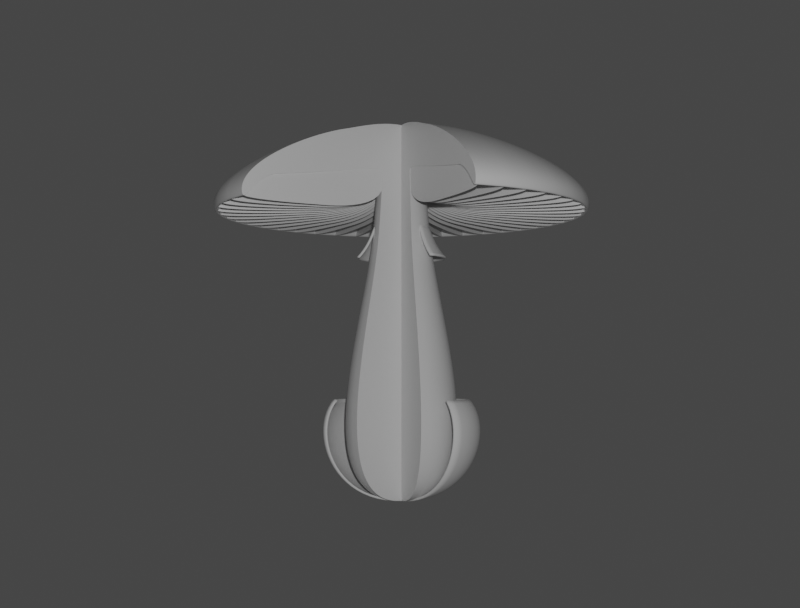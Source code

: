 # Source: Champignon.blend  (saved by Blender 2.92.15; exported with 4.5.12 LTS)
import bpy
from mathutils import Matrix  # noqa: F401  (used for matrix-valued properties, if any)

bpy.ops.wm.read_factory_settings(use_empty=True)
scene = bpy.context.scene
scene.name = 'Scene'

# ---- collections
col_collection = bpy.data.collections.new('Collection'); scene.collection.children.link(col_collection)

# ---- materials (node trees are filled in below, after node groups)
mat_material = bpy.data.materials.new('Material')
mat_material.alpha_threshold = 0.0
mat_material.line_color = (0.0, 0.0, 0.0, 1.0)

# ---- material node trees
mat_material.use_nodes = True; mat_material.node_tree.nodes.clear()
_N = mat_material.node_tree.nodes; _L = mat_material.node_tree.links
n0 = _N.new('ShaderNodeOutputMaterial'); n0.name = 'Material Output'; n0.location = (300, 300)
n1 = _N.new('ShaderNodeBsdfPrincipled'); n1.name = 'Principled BSDF'; n1.location = (10, 300)
n1.distribution = 'GGX'
n1.subsurface_method = 'BURLEY'
n1.inputs[2].default_value = 0.4
n1.inputs[3].default_value = 1.45
n1.inputs[27].default_value = (0.0, 0.0, 0.0, 1.0)
n1.inputs[28].default_value = 1.0
_L.new(n1.outputs[0], n0.inputs[0])
n0.is_active_output = True

# ---- world
world_world = bpy.data.worlds.new('World'); scene.world = world_world
world_world.use_nodes = True; world_world.node_tree.nodes.clear()
_N = world_world.node_tree.nodes; _L = world_world.node_tree.links
n0 = _N.new('ShaderNodeOutputWorld'); n0.name = 'World Output'; n0.location = (300, 300)
n1 = _N.new('ShaderNodeBackground'); n1.name = 'Background'; n1.location = (10, 300)
n1.inputs[0].default_value = (0.05088, 0.05088, 0.05088, 1.0)
_L.new(n1.outputs[0], n0.inputs[0])
n0.is_active_output = True
world_world.color = (0.05088, 0.05088, 0.05088)
world_world.use_sun_shadow = False
world_world.sun_shadow_jitter_overblur = 0.0

# ---- cameras
cam_camera = bpy.data.cameras.new('Camera')
cam_camera.clip_end = 100.0
cam_camera.ortho_scale = 7.314

# ---- lights
light_light = bpy.data.lights.new('Light', 'POINT')
light_light.transmission_factor = 0.0
light_light.energy = 1500.0
light_light.shadow_soft_size = 0.1
light_light.shadow_maximum_resolution = 0.006
light_light.use_absolute_resolution = True
light_light.cycles.max_bounces = 5

# ---- curves / text
cu_beziercircle = bpy.data.curves.new('BezierCircle', 'CURVE')
cu_beziercircle.dimensions = '2D'
_sp = cu_beziercircle.splines.new('BEZIER'); _sp.bezier_points.add(4)
_sp.bezier_points.foreach_set('co', [-1.564, 0.7794, 0.0, -1.186, 1.865, 0.0, -1.174, 1.049, 0.0, -1.451, 0.246, 0.0, -1.621, 0.2453, 0.0])
_sp.bezier_points.foreach_set('handle_left', [-1.609, 0.5395, 0.0, -1.554, 1.641, 0.0, -1.166, 1.178, 0.0, -1.174, 0.246, 0.0, -1.621, 0.2453, 0.0])
_sp.bezier_points.foreach_set('handle_right', [-1.467, 1.289, 0.0, -1.143, 1.891, 0.0, -1.177, 0.9793, 0.0, -1.802, 0.246, 0.0, -1.621, 0.2453, 0.0])
for _p, _l, _r in zip(_sp.bezier_points, ['ALIGNED', 'ALIGNED', 'ALIGNED', 'ALIGNED', 'ALIGNED'], ['ALIGNED', 'ALIGNED', 'ALIGNED', 'ALIGNED', 'ALIGNED']): _p.handle_left_type = _l; _p.handle_right_type = _r
_sp.order_u = 0
_sp.order_v = 0
_sp.resolution_u = 6
_sp.use_cyclic_u = True
cu_beziercircle.materials.append(mat_material)
cu_beziercircle.use_path = True
cu_beziercircle.use_path_clamp = True
cu_beziercircle.use_stretch = True
cu_beziercircle.use_deform_bounds = True
cu_beziercircle.resolution_u = 6
cu_beziercircle.render_resolution_u = 12
cu_beziercircle.fill_mode = 'BOTH'
cu_beziercurve = bpy.data.curves.new('BezierCurve', 'CURVE')
cu_beziercurve.dimensions = '2D'
_sp = cu_beziercurve.splines.new('BEZIER'); _sp.bezier_points.add(7)
_sp.bezier_points.foreach_set('co', [-2.551, 9.137e-09, 0.0, -2.413, 0.7109, 0.0, -1.651, 1.9, 0.0, -1.873, 1.498, 0.0, -2.033, 0.25, 0.0, -1.355, 0.3, 0.0, 0.2807, 0.5584, 0.0, 1.285, 0.0, 0.0])
_sp.bezier_points.foreach_set('handle_left', [-2.551, -2.027e-08, 0.0, -2.446, 0.5782, 0.0, -1.937, 1.962, 0.0, -1.836, 1.763, 0.0, -2.114, 0.25, 0.0, -1.68, 0.2656, 0.0, -0.2741, 0.5196, 0.0, 1.285, 0.5, 0.0])
_sp.bezier_points.foreach_set('handle_right', [-2.551, 0.2802, 0.0, -2.308, 1.126, 0.0, -1.536, 1.875, 0.0, -2.019, 0.4635, 0.0, -2.0, 0.25, 0.0, -0.9341, 0.3446, 0.0, 0.8355, 0.5973, 0.0, 1.285, -1.737e-07, 0.0])
for _p, _l, _r in zip(_sp.bezier_points, ['ALIGNED', 'ALIGNED', 'ALIGNED', 'ALIGNED', 'ALIGNED', 'ALIGNED', 'ALIGNED', 'ALIGNED'], ['ALIGNED', 'ALIGNED', 'ALIGNED', 'ALIGNED', 'ALIGNED', 'ALIGNED', 'ALIGNED', 'ALIGNED']): _p.handle_left_type = _l; _p.handle_right_type = _r
_sp.order_u = 0
_sp.order_v = 0
_sp.use_cyclic_u = True
cu_beziercurve.materials.append(mat_material)
cu_beziercurve.use_path_clamp = True
cu_beziercurve.use_radius = False
cu_beziercurve.render_resolution_u = 24
cu_beziercurve_002 = bpy.data.curves.new('BezierCurve.002', 'CURVE')
cu_beziercurve_002.dimensions = '2D'
_sp = cu_beziercurve_002.splines.new('BEZIER'); _sp.bezier_points.add(7)
_sp.bezier_points.foreach_set('co', [-2.551, 9.137e-09, 0.0, -2.413, 0.7109, 0.0, -1.651, 1.9, 0.0, -1.873, 1.498, 0.0, -2.051, 0.25, 0.0, -1.355, 0.3, 0.0, 0.2807, 0.5584, 0.0, 1.285, 0.0, 0.0])
_sp.bezier_points.foreach_set('handle_left', [-2.551, -2.027e-08, 0.0, -2.446, 0.5782, 0.0, -1.937, 1.962, 0.0, -1.836, 1.763, 0.0, -2.051, 0.5551, 0.0, -1.68, 0.2656, 0.0, -0.2741, 0.5196, 0.0, 1.285, 0.5, 0.0])
_sp.bezier_points.foreach_set('handle_right', [-2.551, 0.2802, 0.0, -2.308, 1.126, 0.0, -1.536, 1.875, 0.0, -2.019, 0.4635, 0.0, -2.051, 0.25, 0.0, -0.9341, 0.3446, 0.0, 0.8355, 0.5973, 0.0, 1.285, -1.737e-07, 0.0])
for _p, _l, _r in zip(_sp.bezier_points, ['ALIGNED', 'ALIGNED', 'ALIGNED', 'ALIGNED', 'ALIGNED', 'ALIGNED', 'ALIGNED', 'ALIGNED'], ['ALIGNED', 'ALIGNED', 'ALIGNED', 'ALIGNED', 'ALIGNED', 'ALIGNED', 'ALIGNED', 'ALIGNED']): _p.handle_left_type = _l; _p.handle_right_type = _r
_sp.order_u = 0
_sp.order_v = 0
_sp.use_cyclic_u = True
cu_beziercurve_002.use_path_clamp = True
cu_beziercurve_002.use_radius = False
cu_beziercurve_002.render_resolution_u = 36
cu_beziercurve_004 = bpy.data.curves.new('BezierCurve.004', 'CURVE')
cu_beziercurve_004.dimensions = '2D'
_sp = cu_beziercurve_004.splines.new('BEZIER'); _sp.bezier_points.add(7)
_sp.bezier_points.foreach_set('co', [-2.551, 9.137e-09, 0.0, -2.413, 0.7109, 0.0, -1.651, 1.9, 0.0, -1.873, 1.498, 0.0, -2.033, 0.25, 0.0, -1.355, 0.3, 0.0, 0.2807, 0.5584, 0.0, 1.285, 0.0, 0.0])
_sp.bezier_points.foreach_set('handle_left', [-2.551, -2.027e-08, 0.0, -2.446, 0.5782, 0.0, -1.937, 1.962, 0.0, -1.836, 1.763, 0.0, -2.114, 0.25, 0.0, -1.68, 0.2656, 0.0, -0.2741, 0.5196, 0.0, 1.285, 0.5, 0.0])
_sp.bezier_points.foreach_set('handle_right', [-2.551, 0.2802, 0.0, -2.308, 1.126, 0.0, -1.536, 1.875, 0.0, -2.019, 0.4635, 0.0, -2.0, 0.25, 0.0, -0.9341, 0.3446, 0.0, 0.8355, 0.5973, 0.0, 1.285, -1.737e-07, 0.0])
for _p, _l, _r in zip(_sp.bezier_points, ['ALIGNED', 'ALIGNED', 'ALIGNED', 'ALIGNED', 'ALIGNED', 'ALIGNED', 'ALIGNED', 'ALIGNED'], ['ALIGNED', 'ALIGNED', 'ALIGNED', 'ALIGNED', 'ALIGNED', 'ALIGNED', 'ALIGNED', 'ALIGNED']): _p.handle_left_type = _l; _p.handle_right_type = _r
_sp.order_u = 0
_sp.order_v = 0
_sp.use_cyclic_u = True
cu_beziercurve_004.materials.append(mat_material)
cu_beziercurve_004.use_path_clamp = True
cu_beziercurve_004.use_radius = False
cu_beziercurve_004.render_resolution_u = 48
cu_beziercurve_004.fill_mode = 'BACK'
cu_beziercurve_005 = bpy.data.curves.new('BezierCurve.005', 'CURVE')
cu_beziercurve_005.dimensions = '2D'
_sp = cu_beziercurve_005.splines.new('BEZIER'); _sp.bezier_points.add(7)
_sp.bezier_points.foreach_set('co', [-2.551, 9.137e-09, 0.0, -2.413, 0.7109, 0.0, -1.651, 1.9, 0.0, -1.873, 1.498, 0.0, -2.033, 0.25, 0.0, -1.355, 0.3, 0.0, 0.2807, 0.5584, 0.0, 1.285, 0.0, 0.0])
_sp.bezier_points.foreach_set('handle_left', [-2.551, -2.027e-08, 0.0, -2.446, 0.5782, 0.0, -1.937, 1.962, 0.0, -1.836, 1.763, 0.0, -2.114, 0.25, 0.0, -1.68, 0.2656, 0.0, -0.2741, 0.5196, 0.0, 1.285, 0.5, 0.0])
_sp.bezier_points.foreach_set('handle_right', [-2.551, 0.2802, 0.0, -2.308, 1.126, 0.0, -1.536, 1.875, 0.0, -2.019, 0.4635, 0.0, -2.0, 0.25, 0.0, -0.9341, 0.3446, 0.0, 0.8355, 0.5973, 0.0, 1.285, -1.737e-07, 0.0])
for _p, _l, _r in zip(_sp.bezier_points, ['ALIGNED', 'ALIGNED', 'ALIGNED', 'ALIGNED', 'ALIGNED', 'ALIGNED', 'ALIGNED', 'ALIGNED'], ['ALIGNED', 'ALIGNED', 'ALIGNED', 'ALIGNED', 'ALIGNED', 'ALIGNED', 'ALIGNED', 'ALIGNED']): _p.handle_left_type = _l; _p.handle_right_type = _r
_sp.order_u = 0
_sp.order_v = 0
_sp.use_cyclic_u = True
cu_beziercurve_005.materials.append(mat_material)
cu_beziercurve_005.use_path_clamp = True
cu_beziercurve_005.use_radius = False
cu_beziercurve_005.render_resolution_u = 24
cu_beziercurve_005.fill_mode = 'BACK'
cu_beziercurve_003 = bpy.data.curves.new('BezierCurve.003', 'CURVE')
cu_beziercurve_003.dimensions = '3D'
_sp = cu_beziercurve_003.splines.new('BEZIER'); _sp.bezier_points.add(1)
_sp.bezier_points.foreach_set('co', [0.6901, -0.004297, -0.7145, -5.96e-08, 0.0, -1.738])
_sp.bezier_points.foreach_set('handle_left', [0.4344, -0.004297, -0.4299, 0.7572, 8.894e-15, -1.738])
_sp.bezier_points.foreach_set('handle_right', [0.9457, -0.004297, -0.999, -0.7572, -8.894e-15, -1.738])
for _p, _l, _r in zip(_sp.bezier_points, ['ALIGNED', 'ALIGNED'], ['ALIGNED', 'ALIGNED']): _p.handle_left_type = _l; _p.handle_right_type = _r
_sp.order_u = 0
_sp.order_v = 0
cu_beziercurve_003.use_path = True
cu_beziercurve_003.use_path_clamp = True
cu_beziercurve_003.render_resolution_u = 24
cu_beziercurve_003.fill_mode = 'FULL'
cu_beziercurve_006 = bpy.data.curves.new('BezierCurve.006', 'CURVE')
cu_beziercurve_006.dimensions = '3D'
_sp = cu_beziercurve_006.splines.new('BEZIER'); _sp.bezier_points.add(1)
_sp.bezier_points.foreach_set('co', [0.4448, -0.004297, -1.187, 0.265, -1.158e-08, -0.8692])
_sp.bezier_points.foreach_set('handle_left', [0.5691, -0.004297, -1.323, 0.2943, -0.001715, -0.9222])
_sp.bezier_points.foreach_set('handle_right', [0.3205, -0.004297, -1.052, -0.101, 0.02144, -0.2066])
for _p, _l, _r in zip(_sp.bezier_points, ['ALIGNED', 'ALIGNED'], ['ALIGNED', 'ALIGNED']): _p.handle_left_type = _l; _p.handle_right_type = _r
_sp.order_u = 0
_sp.order_v = 0
cu_beziercurve_006.use_path = True
cu_beziercurve_006.use_path_clamp = True
cu_beziercurve_006.render_resolution_u = 24
cu_beziercurve_006.fill_mode = 'FULL'

# ---- objects
ob_light = bpy.data.objects.new('Light', light_light)
ob_camera = bpy.data.objects.new('Camera', cam_camera)
ob_beziercircle = bpy.data.objects.new('BezierCircle', cu_beziercircle)
ob_empty = bpy.data.objects.new('Empty', None)
ob_beziercurve_002 = bpy.data.objects.new('BezierCurve.002', cu_beziercurve)
ob_beziercurve_004 = bpy.data.objects.new('BezierCurve.004', cu_beziercurve_002)
ob_beziercurve_003 = bpy.data.objects.new('BezierCurve.003', cu_beziercurve_004)
ob_beziercurve_005 = bpy.data.objects.new('BezierCurve.005', cu_beziercurve_005)
ob_beziercurve_006 = bpy.data.objects.new('BezierCurve.006', cu_beziercurve_003)
ob_beziercurve_007 = bpy.data.objects.new('BezierCurve.007', cu_beziercurve_006)

# ---- transforms, parenting, visibility, modifiers, constraints
ob_light.location = (6.599, 8.394, 0.2603)
ob_light.rotation_euler = (0.6503, 0.05522, 1.866)
ob_light.lock_rotations_4d = False
ob_light.empty_display_type = 'ARROWS'
ob_light.color = (0.0, 0.0, 0.0, 0.0)
ob_light.lineart.crease_threshold = 0.0
ob_camera.location = (7.234, 8.696, -0.4982)
ob_camera.rotation_euler = (1.637, -1.49e-08, 2.449)
ob_camera.lock_rotations_4d = False
ob_camera.empty_display_type = 'ARROWS'
ob_camera.color = (0.0, 0.0, 0.0, 0.0)
ob_camera.display_type = 'WIRE'
ob_camera.lineart.crease_threshold = 0.0
ob_beziercircle.location = (0.0, 0.0, 0.0)
ob_beziercircle.rotation_euler = (0.3284, 1.571, 0.0)
ob_beziercircle.lineart.crease_threshold = 0.0
_m = ob_beziercircle.modifiers.new('Array', 'ARRAY')
_m.count = 37
_m.use_relative_offset = False
_m.use_object_offset = True
_m.offset_object = ob_empty
ob_empty.location = (0.0, 0.0, 0.0)
ob_empty.rotation_euler = (0.1888, 1.571, 0.0)
ob_empty.lineart.crease_threshold = 0.0
ob_beziercurve_002.location = (0.0, 0.0, -0.4512)
ob_beziercurve_002.rotation_euler = (-0.0, 1.571, 4.712)
ob_beziercurve_002.lineart.crease_threshold = 0.0
_m = ob_beziercurve_002.modifiers.new('Screw', 'SCREW')
_m.render_steps = 32
_m.axis = 'X'
_m.angle = 5.061
ob_beziercurve_004.location = (0.0, 0.0, -0.4512)
ob_beziercurve_004.rotation_euler = (-0.0, 1.571, 4.712)
ob_beziercurve_004.lineart.crease_threshold = 0.0
ob_beziercurve_003.location = (0.0, 0.0, -0.4512)
ob_beziercurve_003.rotation_euler = (-0.0, 1.571, 4.712)
ob_beziercurve_003.lineart.crease_threshold = 0.0
ob_beziercurve_005.location = (0.0, 0.0, -0.4512)
ob_beziercurve_005.rotation_euler = (0.0, 1.571, -0.3491)
ob_beziercurve_005.lineart.crease_threshold = 0.0
ob_beziercurve_006.location = (0.0, 0.0, 0.0)
ob_beziercurve_006.rotation_euler = (0.0, -0.0, 1.571)
ob_beziercurve_006.lineart.crease_threshold = 0.0
_m = ob_beziercurve_006.modifiers.new('Screw', 'SCREW')
_m.render_steps = 32
_m.angle = 4.363
_m = ob_beziercurve_006.modifiers.new('Solidify', 'SOLIDIFY')
_m.thickness = 0.02
_m.nonmanifold_thickness_mode = 'FIXED'
ob_beziercurve_007.location = (0.0, 0.0, 1.898)
ob_beziercurve_007.rotation_euler = (0.0, -0.0, 1.571)
ob_beziercurve_007.lineart.crease_threshold = 0.0
_m = ob_beziercurve_007.modifiers.new('Screw', 'SCREW')
_m.render_steps = 32
_m.angle = 4.363
_m = ob_beziercurve_007.modifiers.new('Solidify', 'SOLIDIFY')
_m.solidify_mode = 'NON_MANIFOLD'
_m.thickness = 0.02
_m.nonmanifold_boundary_mode = 'ROUND'

# ---- collection membership
col_collection.objects.link(ob_light)
col_collection.objects.link(ob_camera)
col_collection.objects.link(ob_beziercircle)
col_collection.objects.link(ob_empty)
col_collection.objects.link(ob_beziercurve_002)
col_collection.objects.link(ob_beziercurve_004)
col_collection.objects.link(ob_beziercurve_003)
col_collection.objects.link(ob_beziercurve_005)
col_collection.objects.link(ob_beziercurve_006)
col_collection.objects.link(ob_beziercurve_007)

# ---- scene / render settings (as saved in the file)
scene.camera = ob_camera
scene.frame_start = 1; scene.frame_end = 250; scene.frame_set(243)
scene.render.engine = 'CYCLES'
scene.render.resolution_x = 2840
scene.render.resolution_y = 2160
scene.render.film_transparent = True
scene.render.use_freestyle = True
scene.render.line_thickness = 2.0
scene.cycles.samples = 64
scene.cycles.sampling_pattern = 'TABULATED_SOBOL'
scene.cycles.use_adaptive_sampling = False
scene.cycles.use_light_tree = False
scene.cycles.caustics_reflective = False
scene.cycles.caustics_refractive = False
scene.cycles.max_bounces = 3
scene.cycles.diffuse_bounces = 2
scene.cycles.glossy_bounces = 2
scene.cycles.transmission_bounces = 1
scene.cycles.transparent_max_bounces = 1
scene.view_settings.view_transform = 'Filmic'
bpy.context.view_layer.update()
